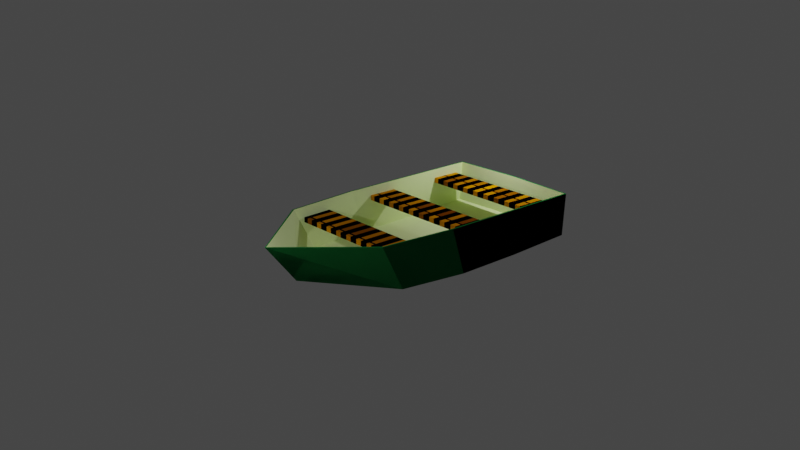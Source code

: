 # Source: boat.blend  (saved by Blender 2.91.10; exported with 4.5.12 LTS)
import bpy
from mathutils import Matrix  # noqa: F401  (used for matrix-valued properties, if any)

bpy.ops.wm.read_factory_settings(use_empty=True)
scene = bpy.context.scene
scene.name = 'Scene'

# ---- collections
col_collection = bpy.data.collections.new('Collection'); scene.collection.children.link(col_collection)
col_reference = bpy.data.collections.new('Reference'); scene.collection.children.link(col_reference)
col_collection_3 = bpy.data.collections.new('Collection 3'); scene.collection.children.link(col_collection_3)
col_collection_4 = bpy.data.collections.new('Collection 4'); scene.collection.children.link(col_collection_4)
col_collection_5 = bpy.data.collections.new('Collection 5'); scene.collection.children.link(col_collection_5)
col_collection_6 = bpy.data.collections.new('Collection 6'); scene.collection.children.link(col_collection_6)
col_collection_7 = bpy.data.collections.new('Collection 7'); scene.collection.children.link(col_collection_7)
col_collection_8 = bpy.data.collections.new('Collection 8'); scene.collection.children.link(col_collection_8)
col_collection_9 = bpy.data.collections.new('Collection 9'); scene.collection.children.link(col_collection_9)
col_collection_10 = bpy.data.collections.new('Collection 10'); scene.collection.children.link(col_collection_10)
col_collection_11 = bpy.data.collections.new('Collection 11'); scene.collection.children.link(col_collection_11)
col_collection_12 = bpy.data.collections.new('Collection 12'); scene.collection.children.link(col_collection_12)
col_collection_13 = bpy.data.collections.new('Collection 13'); scene.collection.children.link(col_collection_13)
col_collection_14 = bpy.data.collections.new('Collection 14'); scene.collection.children.link(col_collection_14)
col_collection_15 = bpy.data.collections.new('Collection 15'); scene.collection.children.link(col_collection_15)

# ---- materials (node trees are filled in below, after node groups)
mat_hull = bpy.data.materials.new('Hull')
mat_hull.alpha_threshold = 0.0
mat_hull.use_transparent_shadow = False
mat_hull.line_color = (0.0, 0.0, 0.0, 1.0)
mat_interior = bpy.data.materials.new('Interior')
mat_interior.use_transparent_shadow = False
mat_seats = bpy.data.materials.new('Seats')
mat_seats.use_transparent_shadow = False
mat_seats_001 = bpy.data.materials.new('Seats.001')
mat_seats_001.use_transparent_shadow = False

# ---- material node trees
mat_hull.use_nodes = True; mat_hull.node_tree.nodes.clear()
_N = mat_hull.node_tree.nodes; _L = mat_hull.node_tree.links
n0 = _N.new('ShaderNodeOutputMaterial'); n0.name = 'Material Output'; n0.location = (300, 300)
n1 = _N.new('ShaderNodeBsdfPrincipled'); n1.name = 'Principled BSDF'; n1.location = (10, 300)
n1.distribution = 'GGX'
n1.subsurface_method = 'BURLEY'
n1.inputs[0].default_value = (0.015, 0.24, 0.054, 1.0)
n1.inputs[2].default_value = 0.9674
n1.inputs[3].default_value = 1.45
n1.inputs[13].default_value = 0.0
n1.inputs[27].default_value = (0.0, 0.0, 0.0, 1.0)
n1.inputs[28].default_value = 1.0
_L.new(n1.outputs[0], n0.inputs[0])
n0.is_active_output = True
mat_interior.use_nodes = True; mat_interior.node_tree.nodes.clear()
_N = mat_interior.node_tree.nodes; _L = mat_interior.node_tree.links
n0 = _N.new('ShaderNodeBsdfPrincipled'); n0.name = 'Principled BSDF'; n0.location = (10, 300)
n0.distribution = 'GGX'
n0.subsurface_method = 'BURLEY'
n0.inputs[0].default_value = (0.85, 1.0, 0.5, 1.0)
n0.inputs[2].default_value = 1.0
n0.inputs[3].default_value = 1.45
n0.inputs[13].default_value = 0.0
n0.inputs[27].default_value = (0.0, 0.0, 0.0, 1.0)
n0.inputs[28].default_value = 1.0
n1 = _N.new('ShaderNodeOutputMaterial'); n1.name = 'Material Output'; n1.location = (300, 300)
_L.new(n0.outputs[0], n1.inputs[0])
n1.is_active_output = True
mat_seats.use_nodes = True; mat_seats.node_tree.nodes.clear()
_N = mat_seats.node_tree.nodes; _L = mat_seats.node_tree.links
n0 = _N.new('ShaderNodeBsdfPrincipled'); n0.name = 'Principled BSDF'; n0.location = (10, 300)
n0.distribution = 'GGX'
n0.subsurface_method = 'BURLEY'
n0.inputs[3].default_value = 1.45
n0.inputs[27].default_value = (0.0, 0.0, 0.0, 1.0)
n0.inputs[28].default_value = 1.0
n1 = _N.new('ShaderNodeOutputMaterial'); n1.name = 'Material Output'; n1.location = (300, 300)
_L.new(n0.outputs[0], n1.inputs[0])
n1.is_active_output = True
mat_seats_001.use_nodes = True; mat_seats_001.node_tree.nodes.clear()
_N = mat_seats_001.node_tree.nodes; _L = mat_seats_001.node_tree.links
n0 = _N.new('ShaderNodeBsdfPrincipled'); n0.name = 'Principled BSDF'; n0.location = (10, 300)
n0.distribution = 'GGX'
n0.subsurface_method = 'BURLEY'
n0.inputs[3].default_value = 1.45
n0.inputs[13].default_value = 0.0
n0.inputs[27].default_value = (0.0, 0.0, 0.0, 1.0)
n0.inputs[28].default_value = 1.0
n1 = _N.new('ShaderNodeOutputMaterial'); n1.name = 'Material Output'; n1.location = (300, 300)
n2 = _N.new('ShaderNodeTexBrick'); n2.name = 'Brick Texture'; n2.location = (-280, 280)
n2.offset = 0.0
n2.squash = 0.0
n2.inputs[1].default_value = (0.8, 0.3002, 0.0, 1.0)
n2.inputs[2].default_value = (0.2, 0.04966, 0.0, 1.0)
_L.new(n0.outputs[0], n1.inputs[0])
_L.new(n2.outputs[0], n0.inputs[0])
n1.is_active_output = True

# ---- world
world_world = bpy.data.worlds.new('World'); scene.world = world_world
world_world.use_nodes = True; world_world.node_tree.nodes.clear()
_N = world_world.node_tree.nodes; _L = world_world.node_tree.links
n0 = _N.new('ShaderNodeOutputWorld'); n0.name = 'World Output'; n0.location = (300, 300)
n1 = _N.new('ShaderNodeBackground'); n1.name = 'Background'; n1.location = (10, 300)
n1.inputs[0].default_value = (0.05088, 0.05088, 0.05088, 1.0)
_L.new(n1.outputs[0], n0.inputs[0])
n0.is_active_output = True
world_world.color = (0.05088, 0.05088, 0.05088)
world_world.use_sun_shadow = False
world_world.sun_shadow_jitter_overblur = 0.0

# ---- cameras
cam_camera = bpy.data.cameras.new('Camera')
cam_camera.clip_end = 100.0
cam_camera.ortho_scale = 7.314

# ---- lights
light_light = bpy.data.lights.new('Light', 'POINT')
light_light.transmission_factor = 0.0
light_light.energy = 1000.0
light_light.shadow_soft_size = 0.1
light_light.shadow_maximum_resolution = 0.006
light_light.use_absolute_resolution = True
light_light_001 = bpy.data.lights.new('Light.001', 'POINT')
light_light_001.transmission_factor = 0.0
light_light_001.energy = 1000.0
light_light_001.shadow_soft_size = 0.1
light_light_001.shadow_maximum_resolution = 0.006
light_light_001.use_absolute_resolution = True

# ---- meshes
me_cube = bpy.data.meshes.new('Cube')
me_cube.from_pydata([(9.83, 4.666, 1.5), (9.625, 4.666, -1.225), (9.83, -4.666, 1.5), (9.625, -4.666, -1.225), (-9.83, 0.0, 1.52), (-7.785, 0.0, -1.025), (9.83, -4.666, 1.5), (9.83, 4.666, 1.5), (9.73, -4.566, 1.5), (-9.73, 0.0, 1.52), (9.73, 4.566, 1.5), (9.525, -4.566, -1.125), (-7.685, 0.0, -0.925), (9.525, 4.566, -1.125), (9.625, -4.666, -1.225), (9.83, -4.666, 1.5), (9.625, 4.666, -1.225), (9.83, 4.666, 1.5), (9.625, -4.666, -1.225), (9.83, -4.666, 1.5), (9.625, 4.666, -1.225), (9.83, 4.666, 1.5), (5.273, 4.666, -1.425), (0.92, 4.666, -1.5), (-3.432, 4.199, -1.425), (4.915, -4.666, 1.5), (0.0, -4.666, 1.5), (-4.915, -4.199, 1.5), (-3.432, -4.199, -1.425), (0.92, -4.666, -1.5), (5.273, -4.666, -1.425), (-4.915, 4.199, 1.5), (0.0, 4.666, 1.5), (4.915, 4.666, 1.5), (4.915, -4.666, 1.5), (0.0, -4.666, 1.5), (-4.915, -4.199, 1.5), (-4.915, 4.199, 1.5), (0.0, 4.666, 1.5), (4.915, 4.666, 1.5), (4.865, -4.566, 1.5), (0.0, -4.566, 1.5), (-4.865, -4.109, 1.5), (-4.865, 4.109, 1.5), (0.0, 4.566, 1.5), (4.865, 4.566, 1.5), (5.222, -4.566, -1.325), (0.92, -4.566, -1.4), (-3.382, -4.109, -1.325), (-3.382, 4.109, -1.325), (0.92, 4.566, -1.4), (5.222, 4.566, -1.325), (5.273, 4.666, -1.425), (0.92, 4.666, -1.5), (-3.432, 4.199, -1.425), (-4.915, 4.199, 1.5), (0.0, 4.666, 1.5), (4.915, 4.666, 1.5), (-3.432, -4.199, -1.425), (0.92, -4.666, -1.5), (5.273, -4.666, -1.425), (4.915, -4.666, 1.5), (0.0, -4.666, 1.5), (-4.915, -4.199, 1.5), (5.273, 4.666, -1.425), (0.92, 4.666, -1.5), (-3.432, 4.199, -1.425), (-4.915, 4.199, 1.5), (0.0, 4.666, 1.5), (4.915, 4.666, 1.5), (-3.432, -4.199, -1.425), (0.92, -4.666, -1.5), (5.273, -4.666, -1.425), (4.915, -4.666, 1.5), (0.0, -4.666, 1.5), (-4.915, -4.199, 1.5), (10.03, 0.0, 1.5), (9.825, 4.768e-07, -1.225), (10.03, 0.0, 1.5), (9.93, 0.0, 1.5), (9.725, -4.768e-07, -1.125), (9.825, 4.768e-07, -1.225), (10.03, 0.0, 1.5), (9.825, 4.768e-07, -1.225), (10.03, 0.0, 1.5), (-3.432, -2.167e-09, -1.475), (0.92, 0.0, -1.6), (5.273, 0.0, -1.475), (-3.432, -2.167e-09, -1.475), (0.92, 0.0, -1.6), (5.273, 0.0, -1.475), (5.222, 0.0, -1.375), (0.92, 0.0, -1.5), (-3.382, -2.167e-09, -1.375), (-3.432, -2.167e-09, -1.475), (0.92, 0.0, -1.6), (5.273, 0.0, -1.475), (1.547, -4.614, 0.5758), (1.547, -4.614, 0.9039), (1.547, 4.614, 0.5758), (1.547, 4.614, 0.9039), (3.508, -4.631, 0.5616), (3.508, -4.631, 0.8816), (3.508, 4.631, 0.5616), (3.508, 4.631, 0.8816), (-4.162, -4.033, 0.5616), (-4.162, -4.033, 0.8816), (-4.162, 4.033, 0.5616), (-4.162, 4.033, 0.8816), (-2.162, -4.15, 0.5616), (-2.162, -4.15, 0.8816), (-2.162, 4.15, 0.5616), (-2.162, 4.15, 0.8816), (7.152, -4.614, 0.5758), (7.152, -4.614, 0.9039), (7.152, 4.614, 0.5758), (7.152, 4.614, 0.9039), (9.114, -4.631, 0.5616), (9.114, -4.631, 0.8816), (9.114, 4.631, 0.5616), (9.114, 4.631, 0.8816)], [], [(25, 2, 6, 34), (28, 27, 4, 5), (96, 77, 3, 30), (77, 76, 2, 3), (22, 33, 0, 1), (37, 4, 9, 43), (76, 0, 7, 78), (31, 4, 37), (43, 9, 12, 49), (78, 7, 10, 79), (34, 6, 8, 40), (93, 12, 48), (79, 10, 13, 80), (40, 8, 11, 46), (52, 57, 17, 16), (81, 82, 15, 14), (58, 63, 4, 5), (90, 81, 14, 60), (64, 69, 21, 20), (83, 84, 19, 18), (70, 75, 4, 5), (87, 83, 18, 72), (5, 85, 70), (85, 86, 71, 70), (86, 87, 72, 71), (18, 19, 73, 72), (72, 73, 74, 71), (71, 74, 75, 70), (5, 4, 67, 66), (66, 67, 68, 65), (65, 68, 69, 64), (5, 88, 58), (88, 89, 59, 58), (89, 90, 60, 59), (14, 15, 61, 60), (60, 61, 62, 59), (59, 62, 63, 58), (5, 4, 55, 54), (54, 55, 56, 53), (53, 56, 57, 52), (9, 42, 48, 12), (42, 41, 47, 48), (41, 40, 46, 47), (80, 91, 46, 11), (91, 92, 47, 46), (92, 93, 48, 47), (4, 36, 42, 9), (36, 35, 41, 42), (35, 34, 40, 41), (10, 45, 51, 13), (45, 44, 50, 51), (44, 43, 49, 50), (0, 33, 39, 7), (33, 32, 38, 39), (32, 31, 37, 38), (7, 39, 45, 10), (39, 38, 44, 45), (38, 37, 43, 44), (5, 4, 31, 24), (24, 31, 32, 23), (23, 32, 33, 22), (5, 94, 28), (94, 95, 29, 28), (95, 96, 30, 29), (3, 2, 25, 30), (30, 25, 26, 29), (29, 26, 27, 28), (4, 27, 36), (27, 26, 35, 36), (26, 25, 34, 35), (23, 22, 96, 95), (24, 23, 95, 94), (5, 24, 94), (50, 49, 93, 92), (51, 50, 92, 91), (13, 51, 91, 80), (53, 52, 90, 89), (54, 53, 89, 88), (5, 54, 88), (65, 64, 87, 86), (66, 65, 86, 85), (5, 66, 85), (64, 20, 83, 87), (20, 21, 84, 83), (52, 16, 81, 90), (16, 17, 82, 81), (8, 79, 80, 11), (49, 12, 93), (6, 78, 79, 8), (2, 76, 78, 6), (1, 0, 76, 77), (22, 1, 77, 96), (97, 98, 100, 99), (99, 100, 104, 103), (103, 104, 102, 101), (101, 102, 98, 97), (99, 103, 101, 97), (104, 100, 98, 102), (105, 106, 108, 107), (107, 108, 112, 111), (111, 112, 110, 109), (109, 110, 106, 105), (107, 111, 109, 105), (112, 108, 106, 110), (113, 114, 116, 115), (115, 116, 120, 119), (119, 120, 118, 117), (117, 118, 114, 113), (115, 119, 117, 113), (120, 116, 114, 118)])
me_cube.polygons.foreach_set('material_index', [0, 0, 0, 0, 0, 0, 0, 0, 1, 0, 0, 1, 1, 1, 0, 0, 0, 0, 0, 0, 0, 0, 0, 0, 0, 0, 0, 0, 0, 0, 0, 0, 0, 0, 0, 0, 0, 0, 0, 0, 1, 1, 1, 1, 1, 1, 0, 0, 0, 1, 1, 1, 0, 0, 0, 0, 0, 0, 0, 0, 0, 0, 0, 0, 0, 0, 0, 0, 0, 0, 0, 0, 0, 1, 1, 1, 0, 0, 0, 0, 0, 0, 0, 0, 0, 0, 1, 1, 0, 0, 0, 0, 3, 3, 3, 3, 3, 3, 3, 3, 3, 3, 3, 3, 3, 3, 3, 3, 3, 3])
_uv = me_cube.uv_layers.new(name='UVMap')
_uv.uv.foreach_set('vector', [0.625, 0.8125, 0.625, 0.75, 0.625, 0.75, 0.625, 0.8125, 0.375, 0.9375, 0.625, 0.9375, 0.625, 1.0, 0.375, 1.0, 0.3125, 0.625, 0.375, 0.625, 0.375, 0.75, 0.3125, 0.75, 0.375, 0.625, 0.625, 0.625, 0.625, 0.75, 0.375, 0.75, 0.375, 0.4375, 0.625, 0.4375, 0.625, 0.5, 0.375, 0.5, 0.625, 0.3125, 0.625, 0.25, 0.625, 0.25, 0.625, 0.3125, 0.625, 0.625, 0.625, 0.5, 0.625, 0.5, 0.625, 0.625, 0.625, 0.3125, 0.625, 0.25, 0.625, 0.3125, 0.625, 0.3125, 0.625, 0.25, 0.625, 0.25, 0.625, 0.3125, 0.625, 0.625, 0.625, 0.5, 0.625, 0.5, 0.625, 0.625, 0.625, 0.8125, 0.625, 0.75, 0.625, 0.75, 0.625, 0.8125, 0.8125, 0.625, 0.875, 0.75, 0.8125, 0.75, 0.625, 0.625, 0.625, 0.5, 0.625, 0.5, 0.625, 0.625, 0.625, 0.8125, 0.625, 0.75, 0.625, 0.75, 0.625, 0.8125, 0.375, 0.4375, 0.625, 0.4375, 0.625, 0.5, 0.375, 0.5, 0.375, 0.625, 0.625, 0.625, 0.625, 0.75, 0.375, 0.75, 0.375, 0.9375, 0.625, 0.9375, 0.625, 1.0, 0.375, 1.0, 0.3125, 0.625, 0.375, 0.625, 0.375, 0.75, 0.3125, 0.75, 0.375, 0.4375, 0.625, 0.4375, 0.625, 0.5, 0.375, 0.5, 0.375, 0.625, 0.625, 0.625, 0.625, 0.75, 0.375, 0.75, 0.375, 0.9375, 0.625, 0.9375, 0.625, 1.0, 0.375, 1.0, 0.3125, 0.625, 0.375, 0.625, 0.375, 0.75, 0.3125, 0.75, 0.125, 0.625, 0.1875, 0.625, 0.1875, 0.75, 0.1875, 0.625, 0.25, 0.625, 0.25, 0.75, 0.1875, 0.75, 0.25, 0.625, 0.3125, 0.625, 0.3125, 0.75, 0.25, 0.75, 0.375, 0.75, 0.625, 0.75, 0.625, 0.8125, 0.375, 0.8125, 0.375, 0.8125, 0.625, 0.8125, 0.625, 0.875, 0.375, 0.875, 0.375, 0.875, 0.625, 0.875, 0.625, 0.9375, 0.375, 0.9375, 0.375, 0.25, 0.625, 0.25, 0.625, 0.3125, 0.375, 0.3125, 0.375, 0.3125, 0.625, 0.3125, 0.625, 0.375, 0.375, 0.375, 0.375, 0.375, 0.625, 0.375, 0.625, 0.4375, 0.375, 0.4375, 0.125, 0.625, 0.1875, 0.625, 0.1875, 0.75, 0.1875, 0.625, 0.25, 0.625, 0.25, 0.75, 0.1875, 0.75, 0.25, 0.625, 0.3125, 0.625, 0.3125, 0.75, 0.25, 0.75, 0.375, 0.75, 0.625, 0.75, 0.625, 0.8125, 0.375, 0.8125, 0.375, 0.8125, 0.625, 0.8125, 0.625, 0.875, 0.375, 0.875, 0.375, 0.875, 0.625, 0.875, 0.625, 0.9375, 0.375, 0.9375, 0.375, 0.25, 0.625, 0.25, 0.625, 0.3125, 0.375, 0.3125, 0.375, 0.3125, 0.625, 0.3125, 0.625, 0.375, 0.375, 0.375, 0.375, 0.375, 0.625, 0.375, 0.625, 0.4375, 0.375, 0.4375, 0.625, 1.0, 0.625, 0.9375, 0.625, 0.9375, 0.625, 1.0, 0.625, 0.9375, 0.625, 0.875, 0.625, 0.875, 0.625, 0.9375, 0.625, 0.875, 0.625, 0.8125, 0.625, 0.8125, 0.625, 0.875, 0.625, 0.625, 0.6875, 0.625, 0.6875, 0.75, 0.625, 0.75, 0.6875, 0.625, 0.75, 0.625, 0.75, 0.75, 0.6875, 0.75, 0.75, 0.625, 0.8125, 0.625, 0.8125, 0.75, 0.75, 0.75, 0.625, 1.0, 0.625, 0.9375, 0.625, 0.9375, 0.625, 1.0, 0.625, 0.9375, 0.625, 0.875, 0.625, 0.875, 0.625, 0.9375, 0.625, 0.875, 0.625, 0.8125, 0.625, 0.8125, 0.625, 0.875, 0.625, 0.5, 0.625, 0.4375, 0.625, 0.4375, 0.625, 0.5, 0.625, 0.4375, 0.625, 0.375, 0.625, 0.375, 0.625, 0.4375, 0.625, 0.375, 0.625, 0.3125, 0.625, 0.3125, 0.625, 0.375, 0.625, 0.5, 0.625, 0.4375, 0.625, 0.4375, 0.625, 0.5, 0.625, 0.4375, 0.625, 0.375, 0.625, 0.375, 0.625, 0.4375, 0.625, 0.375, 0.625, 0.3125, 0.625, 0.3125, 0.625, 0.375, 0.625, 0.5, 0.625, 0.4375, 0.625, 0.4375, 0.625, 0.5, 0.625, 0.4375, 0.625, 0.375, 0.625, 0.375, 0.625, 0.4375, 0.625, 0.375, 0.625, 0.3125, 0.625, 0.3125, 0.625, 0.375, 0.375, 0.25, 0.625, 0.25, 0.625, 0.3125, 0.375, 0.3125, 0.375, 0.3125, 0.625, 0.3125, 0.625, 0.375, 0.375, 0.375, 0.375, 0.375, 0.625, 0.375, 0.625, 0.4375, 0.375, 0.4375, 0.125, 0.625, 0.1875, 0.625, 0.1875, 0.75, 0.1875, 0.625, 0.25, 0.625, 0.25, 0.75, 0.1875, 0.75, 0.25, 0.625, 0.3125, 0.625, 0.3125, 0.75, 0.25, 0.75, 0.375, 0.75, 0.625, 0.75, 0.625, 0.8125, 0.375, 0.8125, 0.375, 0.8125, 0.625, 0.8125, 0.625, 0.875, 0.375, 0.875, 0.375, 0.875, 0.625, 0.875, 0.625, 0.9375, 0.375, 0.9375, 0.625, 1.0, 0.625, 0.9375, 0.625, 0.9375, 0.625, 0.9375, 0.625, 0.875, 0.625, 0.875, 0.625, 0.9375, 0.625, 0.875, 0.625, 0.8125, 0.625, 0.8125, 0.625, 0.875, 0.25, 0.5, 0.3125, 0.5, 0.3125, 0.625, 0.25, 0.625, 0.1875, 0.5, 0.25, 0.5, 0.25, 0.625, 0.1875, 0.625, 0.125, 0.5, 0.1875, 0.5, 0.1875, 0.625, 0.75, 0.5, 0.8125, 0.5, 0.8125, 0.625, 0.75, 0.625, 0.6875, 0.5, 0.75, 0.5, 0.75, 0.625, 0.6875, 0.625, 0.625, 0.5, 0.6875, 0.5, 0.6875, 0.625, 0.625, 0.625, 0.25, 0.5, 0.3125, 0.5, 0.3125, 0.625, 0.25, 0.625, 0.1875, 0.5, 0.25, 0.5, 0.25, 0.625, 0.1875, 0.625, 0.125, 0.5, 0.1875, 0.5, 0.1875, 0.625, 0.25, 0.5, 0.3125, 0.5, 0.3125, 0.625, 0.25, 0.625, 0.1875, 0.5, 0.25, 0.5, 0.25, 0.625, 0.1875, 0.625, 0.125, 0.5, 0.1875, 0.5, 0.1875, 0.625, 0.3125, 0.5, 0.375, 0.5, 0.375, 0.625, 0.3125, 0.625, 0.375, 0.5, 0.625, 0.5, 0.625, 0.625, 0.375, 0.625, 0.3125, 0.5, 0.375, 0.5, 0.375, 0.625, 0.3125, 0.625, 0.375, 0.5, 0.625, 0.5, 0.625, 0.625, 0.375, 0.625, 0.625, 0.75, 0.625, 0.625, 0.625, 0.625, 0.625, 0.75, 0.8125, 0.5, 0.875, 0.625, 0.8125, 0.625, 0.625, 0.75, 0.625, 0.625, 0.625, 0.625, 0.625, 0.75, 0.625, 0.75, 0.625, 0.625, 0.625, 0.625, 0.625, 0.75, 0.375, 0.5, 0.625, 0.5, 0.625, 0.625, 0.375, 0.625, 0.3125, 0.5, 0.375, 0.5, 0.375, 0.625, 0.3125, 0.625, 0.375, 0.0, 0.625, 0.0, 0.625, 0.25, 0.375, 0.25, 0.375, 0.25, 0.625, 0.25, 0.625, 0.5, 0.375, 0.5, 0.375, 0.5, 0.625, 0.5, 0.625, 0.75, 0.375, 0.75, 0.375, 0.75, 0.625, 0.75, 0.625, 1.0, 0.375, 1.0, 0.125, 0.5, 0.375, 0.5, 0.375, 0.75, 0.125, 0.75, 0.625, 0.5, 0.875, 0.5, 0.875, 0.75, 0.625, 0.75, 0.375, 0.0, 0.625, 0.0, 0.625, 0.25, 0.375, 0.25, 0.375, 0.25, 0.625, 0.25, 0.625, 0.5, 0.375, 0.5, 0.375, 0.5, 0.625, 0.5, 0.625, 0.75, 0.375, 0.75, 0.375, 0.75, 0.625, 0.75, 0.625, 1.0, 0.375, 1.0, 0.125, 0.5, 0.375, 0.5, 0.375, 0.75, 0.125, 0.75, 0.625, 0.5, 0.875, 0.5, 0.875, 0.75, 0.625, 0.75, 0.375, 0.0, 0.625, 0.0, 0.625, 0.25, 0.375, 0.25, 0.375, 0.25, 0.625, 0.25, 0.625, 0.5, 0.375, 0.5, 0.375, 0.5, 0.625, 0.5, 0.625, 0.75, 0.375, 0.75, 0.375, 0.75, 0.625, 0.75, 0.625, 1.0, 0.375, 1.0, 0.125, 0.5, 0.375, 0.5, 0.375, 0.75, 0.125, 0.75, 0.625, 0.5, 0.875, 0.5, 0.875, 0.75, 0.625, 0.75])
me_cube.materials.append(mat_hull)
me_cube.materials.append(mat_interior)
me_cube.materials.append(mat_seats)
me_cube.materials.append(mat_seats_001)
me_cube.use_remesh_preserve_volume = False
me_cube.use_remesh_preserve_attributes = False
me_cube.use_mirror_vertex_groups = False
me_cube.update()
me_cube_001 = bpy.data.meshes.new('Cube.001')
me_cube_001.from_pydata([(-1.0, -1.0, -1.0), (-1.0, -1.0, 1.0), (-1.0, 1.0, -1.0), (-1.0, 1.0, 1.0), (1.0, -1.0, -1.0), (1.0, -1.0, 1.0), (1.0, 1.0, -1.0), (1.0, 1.0, 1.0)], [], [(0, 1, 3, 2), (2, 3, 7, 6), (6, 7, 5, 4), (4, 5, 1, 0), (2, 6, 4, 0), (7, 3, 1, 5)])
_uv = me_cube_001.uv_layers.new(name='UVMap')
_uv.uv.foreach_set('vector', [0.375, 0.0, 0.625, 0.0, 0.625, 0.25, 0.375, 0.25, 0.375, 0.25, 0.625, 0.25, 0.625, 0.5, 0.375, 0.5, 0.375, 0.5, 0.625, 0.5, 0.625, 0.75, 0.375, 0.75, 0.375, 0.75, 0.625, 0.75, 0.625, 1.0, 0.375, 1.0, 0.125, 0.5, 0.375, 0.5, 0.375, 0.75, 0.125, 0.75, 0.625, 0.5, 0.875, 0.5, 0.875, 0.75, 0.625, 0.75])
me_cube_001.use_remesh_fix_poles = True
me_cube_001.use_remesh_preserve_attributes = False
me_cube_001.use_mirror_vertex_groups = False
me_cube_001.update()
me_cube_002 = bpy.data.meshes.new('Cube.002')
me_cube_002.from_pydata([(-1.0, -1.0, -1.0), (-1.0, -1.0, 1.0), (-1.0, 1.0, -1.0), (-1.0, 1.0, 1.0), (1.0, -1.0, -1.0), (1.0, -1.0, 1.0), (1.0, 1.0, -1.0), (1.0, 1.0, 1.0)], [], [(0, 1, 3, 2), (2, 3, 7, 6), (6, 7, 5, 4), (4, 5, 1, 0), (2, 6, 4, 0), (7, 3, 1, 5)])
_uv = me_cube_002.uv_layers.new(name='UVMap')
_uv.uv.foreach_set('vector', [0.375, 0.0, 0.625, 0.0, 0.625, 0.25, 0.375, 0.25, 0.375, 0.25, 0.625, 0.25, 0.625, 0.5, 0.375, 0.5, 0.375, 0.5, 0.625, 0.5, 0.625, 0.75, 0.375, 0.75, 0.375, 0.75, 0.625, 0.75, 0.625, 1.0, 0.375, 1.0, 0.125, 0.5, 0.375, 0.5, 0.375, 0.75, 0.125, 0.75, 0.625, 0.5, 0.875, 0.5, 0.875, 0.75, 0.625, 0.75])
me_cube_002.use_remesh_fix_poles = True
me_cube_002.use_remesh_preserve_attributes = False
me_cube_002.use_mirror_vertex_groups = False
me_cube_002.update()
me_cube_003 = bpy.data.meshes.new('Cube.003')
me_cube_003.from_pydata([(9.83, 4.666, 1.5), (9.625, 4.666, -1.225), (9.83, -4.666, 1.5), (9.625, -4.666, -1.225), (-9.83, 4.339, 1.52), (-7.785, 4.142, -1.025), (-9.83, -4.339, 1.52), (-7.785, -4.142, -1.025), (9.83, -4.666, 1.5), (-9.83, -4.339, 1.52), (9.83, 4.666, 1.5), (-9.83, 4.339, 1.52), (9.73, -4.566, 1.5), (-9.73, -4.246, 1.52), (9.73, 4.566, 1.5), (-9.73, 4.246, 1.52), (9.525, -4.566, -1.125), (-7.685, -4.054, -0.925), (9.525, 4.566, -1.125), (-7.685, 4.054, -0.925), (-7.785, -4.142, -1.025), (-9.83, -4.339, 1.52), (-7.785, 4.142, -1.025), (-9.83, 4.339, 1.52), (9.625, -4.666, -1.225), (9.83, -4.666, 1.5), (9.625, 4.666, -1.225), (9.83, 4.666, 1.5), (-7.785, -4.142, -1.025), (-9.83, -4.339, 1.52), (-7.785, 4.142, -1.025), (-9.83, 4.339, 1.52), (9.625, -4.666, -1.225), (9.83, -4.666, 1.5), (9.625, 4.666, -1.225), (9.83, 4.666, 1.5), (5.273, 4.666, -1.425), (0.92, 4.666, -1.5), (-3.432, 4.666, -1.425), (4.915, -4.666, 1.5), (0.0, -4.666, 1.5), (-4.915, -4.666, 1.5), (-3.432, -4.666, -1.425), (0.92, -4.666, -1.5), (5.273, -4.666, -1.425), (-4.915, 4.666, 1.5), (0.0, 4.666, 1.5), (4.915, 4.666, 1.5), (4.915, -4.666, 1.5), (0.0, -4.666, 1.5), (-4.915, -4.666, 1.5), (-4.915, 4.666, 1.5), (0.0, 4.666, 1.5), (4.915, 4.666, 1.5), (4.865, -4.566, 1.5), (0.0, -4.566, 1.5), (-4.865, -4.566, 1.5), (-4.865, 4.566, 1.5), (0.0, 4.566, 1.5), (4.865, 4.566, 1.5), (5.222, -4.566, -1.325), (0.92, -4.566, -1.4), (-3.382, -4.566, -1.325), (-3.382, 4.566, -1.325), (0.92, 4.566, -1.4), (5.222, 4.566, -1.325), (5.273, 4.666, -1.425), (0.92, 4.666, -1.5), (-3.432, 4.666, -1.425), (-4.915, 4.666, 1.5), (0.0, 4.666, 1.5), (4.915, 4.666, 1.5), (-3.432, -4.666, -1.425), (0.92, -4.666, -1.5), (5.273, -4.666, -1.425), (4.915, -4.666, 1.5), (0.0, -4.666, 1.5), (-4.915, -4.666, 1.5), (5.273, 4.666, -1.425), (0.92, 4.666, -1.5), (-3.432, 4.666, -1.425), (-4.915, 4.666, 1.5), (0.0, 4.666, 1.5), (4.915, 4.666, 1.5), (-3.432, -4.666, -1.425), (0.92, -4.666, -1.5), (5.273, -4.666, -1.425), (4.915, -4.666, 1.5), (0.0, -4.666, 1.5), (-4.915, -4.666, 1.5)], [], [(39, 2, 8, 48), (42, 41, 6, 7), (7, 6, 4, 5), (36, 1, 3, 44), (1, 0, 2, 3), (36, 47, 0, 1), (51, 11, 15, 57), (4, 6, 9, 11), (2, 0, 10, 8), (45, 4, 11, 51), (57, 15, 19, 63), (8, 10, 14, 12), (11, 9, 13, 15), (48, 8, 12, 54), (63, 19, 17, 62), (12, 14, 18, 16), (15, 13, 17, 19), (54, 12, 16, 60), (20, 21, 23, 22), (66, 71, 27, 26), (26, 27, 25, 24), (72, 77, 21, 20), (66, 26, 24, 74), (28, 29, 31, 30), (78, 83, 35, 34), (34, 35, 33, 32), (84, 89, 29, 28), (78, 34, 32, 86), (30, 80, 84, 28), (80, 79, 85, 84), (79, 78, 86, 85), (32, 33, 87, 86), (86, 87, 88, 85), (85, 88, 89, 84), (30, 31, 81, 80), (80, 81, 82, 79), (79, 82, 83, 78), (22, 68, 72, 20), (68, 67, 73, 72), (67, 66, 74, 73), (24, 25, 75, 74), (74, 75, 76, 73), (73, 76, 77, 72), (22, 23, 69, 68), (68, 69, 70, 67), (67, 70, 71, 66), (13, 56, 62, 17), (56, 55, 61, 62), (55, 54, 60, 61), (18, 65, 60, 16), (65, 64, 61, 60), (64, 63, 62, 61), (9, 50, 56, 13), (50, 49, 55, 56), (49, 48, 54, 55), (14, 59, 65, 18), (59, 58, 64, 65), (58, 57, 63, 64), (0, 47, 53, 10), (47, 46, 52, 53), (46, 45, 51, 52), (10, 53, 59, 14), (53, 52, 58, 59), (52, 51, 57, 58), (5, 4, 45, 38), (38, 45, 46, 37), (37, 46, 47, 36), (5, 38, 42, 7), (38, 37, 43, 42), (37, 36, 44, 43), (3, 2, 39, 44), (44, 39, 40, 43), (43, 40, 41, 42), (6, 41, 50, 9), (41, 40, 49, 50), (40, 39, 48, 49)])
_uv = me_cube_003.uv_layers.new(name='UVMap')
_uv.uv.foreach_set('vector', [0.625, 0.8125, 0.625, 0.75, 0.625, 0.75, 0.625, 0.8125, 0.375, 0.9375, 0.625, 0.9375, 0.625, 1.0, 0.375, 1.0, 0.375, 0.0, 0.625, 0.0, 0.625, 0.25, 0.375, 0.25, 0.3125, 0.5, 0.375, 0.5, 0.375, 0.75, 0.3125, 0.75, 0.375, 0.5, 0.625, 0.5, 0.625, 0.75, 0.375, 0.75, 0.375, 0.4375, 0.625, 0.4375, 0.625, 0.5, 0.375, 0.5, 0.625, 0.3125, 0.625, 0.25, 0.625, 0.25, 0.625, 0.3125, 0.625, 0.25, 0.625, 0.0, 0.625, 0.0, 0.625, 0.25, 0.625, 0.75, 0.625, 0.5, 0.625, 0.5, 0.625, 0.75, 0.625, 0.3125, 0.625, 0.25, 0.625, 0.25, 0.625, 0.3125, 0.625, 0.3125, 0.625, 0.25, 0.625, 0.25, 0.625, 0.3125, 0.625, 0.75, 0.625, 0.5, 0.625, 0.5, 0.625, 0.75, 0.625, 0.25, 0.625, 0.0, 0.625, 0.0, 0.625, 0.25, 0.625, 0.8125, 0.625, 0.75, 0.625, 0.75, 0.625, 0.8125, 0.8125, 0.5, 0.875, 0.5, 0.875, 0.75, 0.8125, 0.75, 0.625, 0.75, 0.625, 0.5, 0.625, 0.5, 0.625, 0.75, 0.625, 0.25, 0.625, 0.0, 0.625, 0.0, 0.625, 0.25, 0.625, 0.8125, 0.625, 0.75, 0.625, 0.75, 0.625, 0.8125, 0.375, 0.0, 0.625, 0.0, 0.625, 0.25, 0.375, 0.25, 0.375, 0.4375, 0.625, 0.4375, 0.625, 0.5, 0.375, 0.5, 0.375, 0.5, 0.625, 0.5, 0.625, 0.75, 0.375, 0.75, 0.375, 0.9375, 0.625, 0.9375, 0.625, 1.0, 0.375, 1.0, 0.3125, 0.5, 0.375, 0.5, 0.375, 0.75, 0.3125, 0.75, 0.375, 0.0, 0.625, 0.0, 0.625, 0.25, 0.375, 0.25, 0.375, 0.4375, 0.625, 0.4375, 0.625, 0.5, 0.375, 0.5, 0.375, 0.5, 0.625, 0.5, 0.625, 0.75, 0.375, 0.75, 0.375, 0.9375, 0.625, 0.9375, 0.625, 1.0, 0.375, 1.0, 0.3125, 0.5, 0.375, 0.5, 0.375, 0.75, 0.3125, 0.75, 0.125, 0.5, 0.1875, 0.5, 0.1875, 0.75, 0.125, 0.75, 0.1875, 0.5, 0.25, 0.5, 0.25, 0.75, 0.1875, 0.75, 0.25, 0.5, 0.3125, 0.5, 0.3125, 0.75, 0.25, 0.75, 0.375, 0.75, 0.625, 0.75, 0.625, 0.8125, 0.375, 0.8125, 0.375, 0.8125, 0.625, 0.8125, 0.625, 0.875, 0.375, 0.875, 0.375, 0.875, 0.625, 0.875, 0.625, 0.9375, 0.375, 0.9375, 0.375, 0.25, 0.625, 0.25, 0.625, 0.3125, 0.375, 0.3125, 0.375, 0.3125, 0.625, 0.3125, 0.625, 0.375, 0.375, 0.375, 0.375, 0.375, 0.625, 0.375, 0.625, 0.4375, 0.375, 0.4375, 0.125, 0.5, 0.1875, 0.5, 0.1875, 0.75, 0.125, 0.75, 0.1875, 0.5, 0.25, 0.5, 0.25, 0.75, 0.1875, 0.75, 0.25, 0.5, 0.3125, 0.5, 0.3125, 0.75, 0.25, 0.75, 0.375, 0.75, 0.625, 0.75, 0.625, 0.8125, 0.375, 0.8125, 0.375, 0.8125, 0.625, 0.8125, 0.625, 0.875, 0.375, 0.875, 0.375, 0.875, 0.625, 0.875, 0.625, 0.9375, 0.375, 0.9375, 0.375, 0.25, 0.625, 0.25, 0.625, 0.3125, 0.375, 0.3125, 0.375, 0.3125, 0.625, 0.3125, 0.625, 0.375, 0.375, 0.375, 0.375, 0.375, 0.625, 0.375, 0.625, 0.4375, 0.375, 0.4375, 0.625, 1.0, 0.625, 0.9375, 0.625, 0.9375, 0.625, 1.0, 0.625, 0.9375, 0.625, 0.875, 0.625, 0.875, 0.625, 0.9375, 0.625, 0.875, 0.625, 0.8125, 0.625, 0.8125, 0.625, 0.875, 0.625, 0.5, 0.6875, 0.5, 0.6875, 0.75, 0.625, 0.75, 0.6875, 0.5, 0.75, 0.5, 0.75, 0.75, 0.6875, 0.75, 0.75, 0.5, 0.8125, 0.5, 0.8125, 0.75, 0.75, 0.75, 0.625, 1.0, 0.625, 0.9375, 0.625, 0.9375, 0.625, 1.0, 0.625, 0.9375, 0.625, 0.875, 0.625, 0.875, 0.625, 0.9375, 0.625, 0.875, 0.625, 0.8125, 0.625, 0.8125, 0.625, 0.875, 0.625, 0.5, 0.625, 0.4375, 0.625, 0.4375, 0.625, 0.5, 0.625, 0.4375, 0.625, 0.375, 0.625, 0.375, 0.625, 0.4375, 0.625, 0.375, 0.625, 0.3125, 0.625, 0.3125, 0.625, 0.375, 0.625, 0.5, 0.625, 0.4375, 0.625, 0.4375, 0.625, 0.5, 0.625, 0.4375, 0.625, 0.375, 0.625, 0.375, 0.625, 0.4375, 0.625, 0.375, 0.625, 0.3125, 0.625, 0.3125, 0.625, 0.375, 0.625, 0.5, 0.625, 0.4375, 0.625, 0.4375, 0.625, 0.5, 0.625, 0.4375, 0.625, 0.375, 0.625, 0.375, 0.625, 0.4375, 0.625, 0.375, 0.625, 0.3125, 0.625, 0.3125, 0.625, 0.375, 0.375, 0.25, 0.625, 0.25, 0.625, 0.3125, 0.375, 0.3125, 0.375, 0.3125, 0.625, 0.3125, 0.625, 0.375, 0.375, 0.375, 0.375, 0.375, 0.625, 0.375, 0.625, 0.4375, 0.375, 0.4375, 0.125, 0.5, 0.1875, 0.5, 0.1875, 0.75, 0.125, 0.75, 0.1875, 0.5, 0.25, 0.5, 0.25, 0.75, 0.1875, 0.75, 0.25, 0.5, 0.3125, 0.5, 0.3125, 0.75, 0.25, 0.75, 0.375, 0.75, 0.625, 0.75, 0.625, 0.8125, 0.375, 0.8125, 0.375, 0.8125, 0.625, 0.8125, 0.625, 0.875, 0.375, 0.875, 0.375, 0.875, 0.625, 0.875, 0.625, 0.9375, 0.375, 0.9375, 0.625, 1.0, 0.625, 0.9375, 0.625, 0.9375, 0.625, 1.0, 0.625, 0.9375, 0.625, 0.875, 0.625, 0.875, 0.625, 0.9375, 0.625, 0.875, 0.625, 0.8125, 0.625, 0.8125, 0.625, 0.875])
me_cube_003.materials.append(mat_hull)
me_cube_003.use_remesh_preserve_volume = False
me_cube_003.use_remesh_preserve_attributes = False
me_cube_003.use_mirror_vertex_groups = False
me_cube_003.update()

# ---- objects
ob_boat = bpy.data.objects.new('Boat', me_cube)
ob_light = bpy.data.objects.new('Light', light_light)
ob_camera = bpy.data.objects.new('Camera', cam_camera)
ob_light_001 = bpy.data.objects.new('Light.001', light_light_001)
ob_cube_001 = bpy.data.objects.new('Cube.001', me_cube_001)
ob_cube_002 = bpy.data.objects.new('Cube.002', me_cube_002)
ob_cube_003 = bpy.data.objects.new('Cube.003', me_cube_003)

# ---- transforms, parenting, visibility, modifiers, constraints
ob_boat.location = (0.0, 0.0, 0.0)
ob_boat.lock_rotations_4d = False
ob_boat.empty_display_type = 'ARROWS'
ob_boat.lineart.crease_threshold = 0.0
ob_light.location = (-13.6, -3.8, 5.904)
ob_light.rotation_euler = (0.6503, 0.05522, 1.866)
ob_light.lock_rotations_4d = False
ob_light.empty_display_type = 'ARROWS'
ob_light.color = (0.0, 0.0, 0.0, 0.0)
ob_light.lineart.crease_threshold = 0.0
ob_camera.location = (-41.71, -47.68, 23.52)
ob_camera.rotation_euler = (1.222, -1.125e-09, -0.7191)
ob_camera.scale = (1.0, 1.0, 1.0)
ob_camera.lock_rotations_4d = False
ob_camera.empty_display_type = 'ARROWS'
ob_camera.color = (0.0, 0.0, 0.0, 0.0)
ob_camera.display_type = 'WIRE'
ob_camera.lineart.crease_threshold = 0.0
ob_light_001.location = (8.8, 0.4, 5.904)
ob_light_001.rotation_euler = (0.6503, 0.05522, 1.866)
ob_light_001.lock_rotations_4d = False
ob_light_001.empty_display_type = 'ARROWS'
ob_light_001.color = (0.0, 0.0, 0.0, 0.0)
ob_light_001.lineart.crease_threshold = 0.0
ob_cube_001.location = (0.0, 0.0, 0.0)
ob_cube_001.scale = (9.83, 4.666, 1.5)
ob_cube_001.lineart.crease_threshold = 0.0
ob_cube_002.location = (0.0, 0.0, -3.0)
ob_cube_002.scale = (7.766, 4.666, 1.5)
ob_cube_002.lineart.crease_threshold = 0.0
ob_cube_003.location = (0.0, 0.0, 0.0)
ob_cube_003.lock_rotations_4d = False
ob_cube_003.empty_display_type = 'ARROWS'
ob_cube_003.lineart.crease_threshold = 0.0

# ---- collection membership
col_collection.objects.link(ob_boat)
col_collection.objects.link(ob_light)
col_collection.objects.link(ob_camera)
col_collection.objects.link(ob_light_001)
col_reference.objects.link(ob_cube_001)
col_reference.objects.link(ob_cube_002)
col_reference.objects.link(ob_cube_003)
def _layer_coll(name, lc=None):
    lc = lc or bpy.context.view_layer.layer_collection
    for c in lc.children:
        if c.name == name: return c
        r = _layer_coll(name, c)
        if r: return r
_layer_coll('Reference').exclude = True

# ---- scene / render settings (as saved in the file)
scene.camera = ob_camera
scene.frame_start = 1; scene.frame_end = 250; scene.frame_set(0)
scene.render.engine = 'BLENDER_EEVEE_NEXT'
scene.cycles.use_denoising = False
scene.cycles.samples = 128
scene.cycles.sampling_pattern = 'TABULATED_SOBOL'
scene.cycles.use_adaptive_sampling = False
scene.cycles.use_light_tree = False
scene.view_settings.view_transform = 'Filmic'
bpy.context.view_layer.update()

